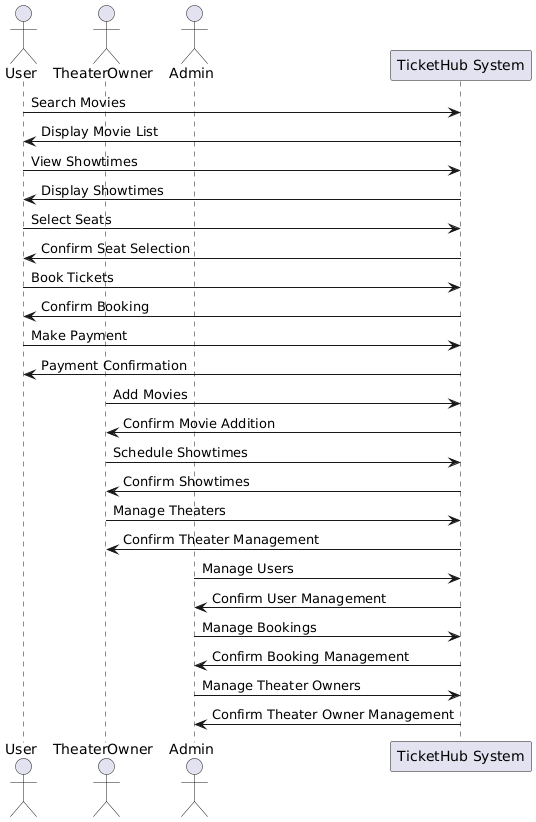

The diagram above was rendered by PlantUML. Its source (embedded in the PNG):
@startuml
actor User
actor TheaterOwner
actor Admin
participant "TicketHub System" as System

User -> System : Search Movies
System -> User : Display Movie List

User -> System : View Showtimes
System -> User : Display Showtimes

User -> System : Select Seats
System -> User : Confirm Seat Selection

User -> System : Book Tickets
System -> User : Confirm Booking

User -> System : Make Payment
System -> User : Payment Confirmation

TheaterOwner -> System : Add Movies
System -> TheaterOwner : Confirm Movie Addition

TheaterOwner -> System : Schedule Showtimes
System -> TheaterOwner : Confirm Showtimes

TheaterOwner -> System : Manage Theaters
System -> TheaterOwner : Confirm Theater Management

Admin -> System : Manage Users
System -> Admin : Confirm User Management

Admin -> System : Manage Bookings
System -> Admin : Confirm Booking Management

Admin -> System : Manage Theater Owners
System -> Admin : Confirm Theater Owner Management
@enduml